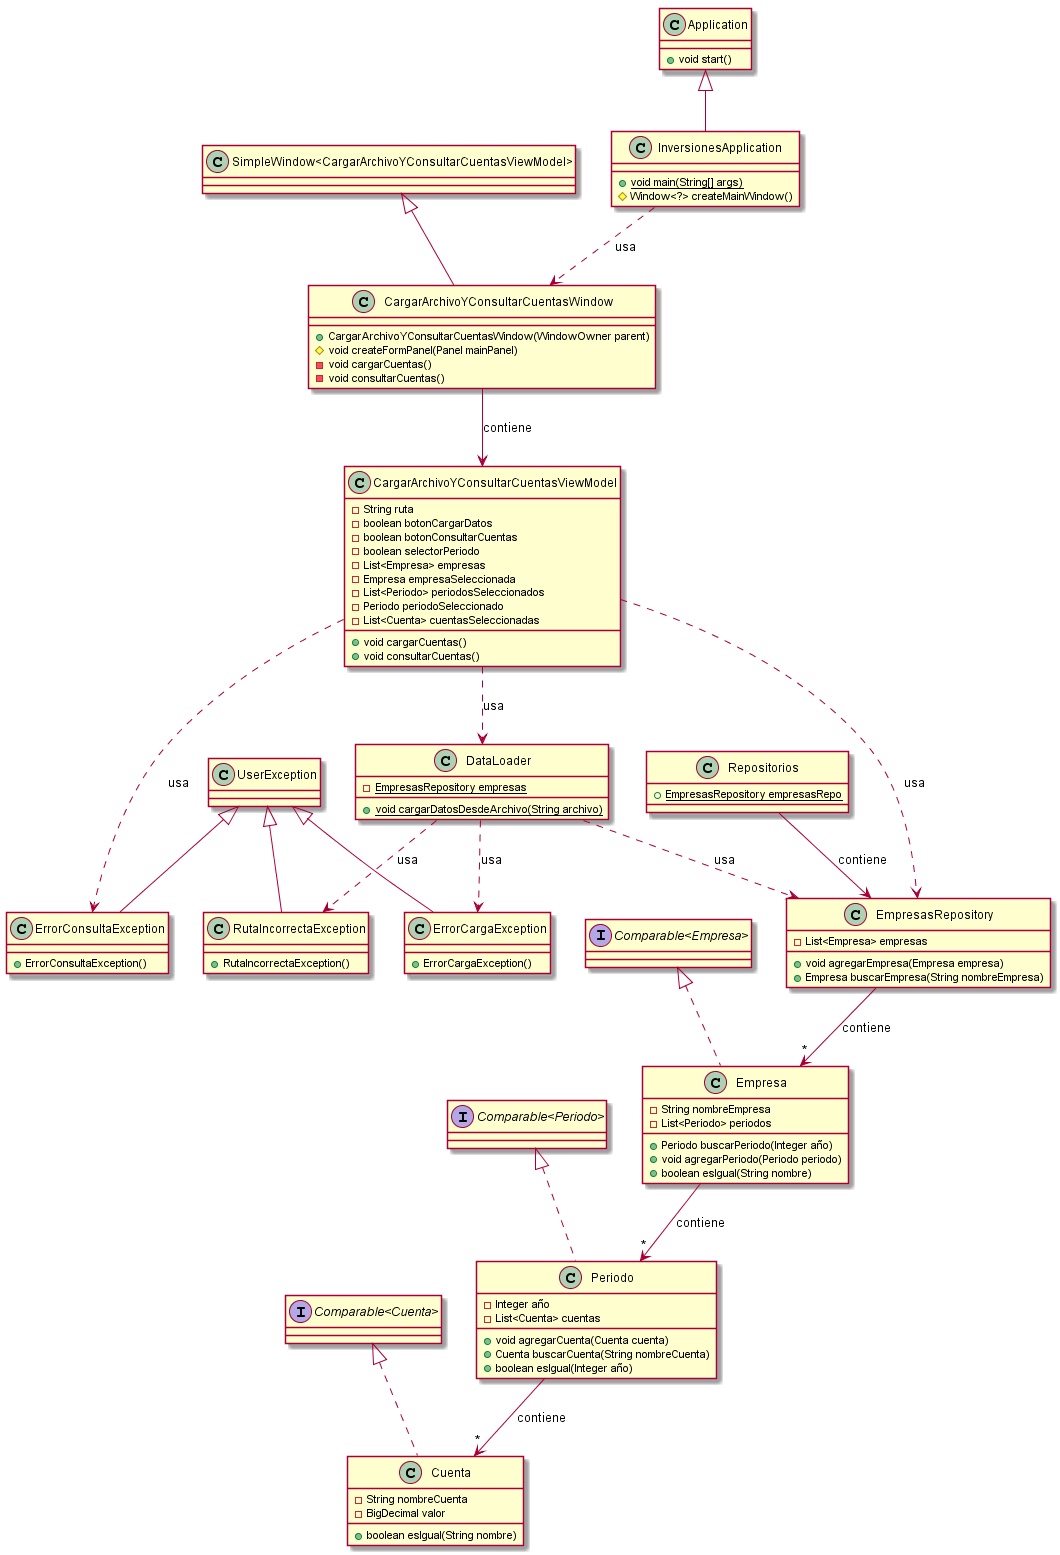

The diagram above was rendered by PlantUML. Its source (embedded in the PNG):
@startuml

class RutaIncorrectaException [[java:model.exceptions.RutaIncorrectaException]] {
	+RutaIncorrectaException()
}
class ErrorCargaException [[java:model.exceptions.ErrorCargaException]] {
	+ErrorCargaException()
}
class ErrorConsultaException [[java:model.exceptions.ErrorConsultaException]] {
	+ErrorConsultaException()
}
class UserException [[java:org.omg.CORBA.UserException]] {
}
UserException <|-- ErrorConsultaException
UserException <|-- RutaIncorrectaException
UserException <|-- ErrorCargaException

class Repositorios [[java:model.repositories.Repositorios]] {
	+{static}EmpresasRepository empresasRepo
}

class EmpresasRepository [[java:model.repositories.EmpresasRepository]] {
	-List<Empresa> empresas
	+void agregarEmpresa(Empresa empresa)
	+Empresa buscarEmpresa(String nombreEmpresa)
}

class Empresa [[java:model.Empresa]] {
	-String nombreEmpresa
	-List<Periodo> periodos
	+Periodo buscarPeriodo(Integer año)
	+void agregarPeriodo(Periodo periodo)
	+boolean esIgual(String nombre)
}
interface "Comparable<Empresa>" as Comparable_Empresa_ {
}
Comparable_Empresa_ <|.. Empresa

class Periodo [[java:model.Periodo]] {
	-Integer año
	-List<Cuenta> cuentas
	+void agregarCuenta(Cuenta cuenta)
	+Cuenta buscarCuenta(String nombreCuenta)
	+boolean esIgual(Integer año)
}
interface "Comparable<Periodo>" as Comparable_Periodo_ {
}
Comparable_Periodo_ <|.. Periodo

class Cuenta [[java:model.Cuenta]] {
	-String nombreCuenta
	-BigDecimal valor
	+boolean esIgual(String nombre)
}
interface "Comparable<Cuenta>" as Comparable_Cuenta_ {
}
Comparable_Cuenta_ <|.. Cuenta

Repositorios --> EmpresasRepository : contiene
EmpresasRepository --> "*" Empresa : contiene
Empresa --> "*" Periodo : contiene
Periodo --> "*" Cuenta : contiene


class DataLoader [[java:model.DataLoader]] {
	-{static}EmpresasRepository empresas
	+{static}void cargarDatosDesdeArchivo(String archivo)
}

DataLoader ..> EmpresasRepository : usa
DataLoader ..> ErrorCargaException : usa
DataLoader ..> RutaIncorrectaException : usa
 
 
class CargarArchivoYConsultarCuentasViewModel [[java:ui.vm.CargarArchivoYConsultarCuentasViewModel]] {
	-String ruta
	-boolean botonCargarDatos
	-boolean botonConsultarCuentas
	-boolean selectorPeriodo
	-List<Empresa> empresas
	-Empresa empresaSeleccionada
	-List<Periodo> periodosSeleccionados
	-Periodo periodoSeleccionado
	-List<Cuenta> cuentasSeleccionadas
	+void cargarCuentas()
	+void consultarCuentas()
} 

CargarArchivoYConsultarCuentasViewModel ..> DataLoader : usa
CargarArchivoYConsultarCuentasViewModel ..> EmpresasRepository : usa
CargarArchivoYConsultarCuentasViewModel ..> ErrorConsultaException : usa

class CargarArchivoYConsultarCuentasWindow [[java:ui.windows.CargarArchivoYConsultarCuentasWindow]] {
	+CargarArchivoYConsultarCuentasWindow(WindowOwner parent)
	#void createFormPanel(Panel mainPanel)
	-void cargarCuentas()
	-void consultarCuentas()
}
class "SimpleWindow<CargarArchivoYConsultarCuentasViewModel>" as SimpleWindow_CargarArchivoYConsultarCuentasViewModel_ {
}
SimpleWindow_CargarArchivoYConsultarCuentasViewModel_ <|-- CargarArchivoYConsultarCuentasWindow

CargarArchivoYConsultarCuentasWindow --> CargarArchivoYConsultarCuentasViewModel : contiene

class InversionesApplication [[java:InversionesApplication]] {
	+{static}void main(String[] args)
	#Window<?> createMainWindow()
}
class Application [[java:com.sun.glass.ui.Application]] {
	+void start()
}
Application <|-- InversionesApplication

InversionesApplication ..> CargarArchivoYConsultarCuentasWindow : usa


@enduml